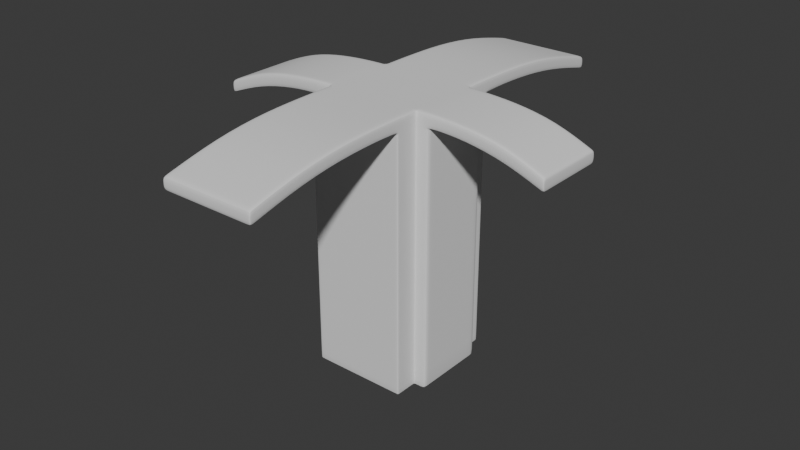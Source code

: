 # Source: Building3.blend  (saved by Blender 5.0.118; exported with 4.5.12 LTS)
import bpy
from mathutils import Matrix  # noqa: F401  (used for matrix-valued properties, if any)

bpy.ops.wm.read_factory_settings(use_empty=True)
scene = bpy.context.scene
scene.name = 'Scene'

# ---- collections
col_collection = bpy.data.collections.new('Collection'); scene.collection.children.link(col_collection)

# ---- node groups
ng_smooth_by_angle = bpy.data.node_groups.new('Smooth by Angle', 'GeometryNodeTree')
_s = ng_smooth_by_angle.interface.new_socket(name='Mesh', in_out='OUTPUT', socket_type='NodeSocketGeometry')
_s = ng_smooth_by_angle.interface.new_socket(name='Mesh', in_out='INPUT', socket_type='NodeSocketGeometry')
_s = ng_smooth_by_angle.interface.new_socket(name='Angle', in_out='INPUT', socket_type='NodeSocketFloat')
_s.subtype = 'ANGLE'
_s.default_value = 0.5236
_s.min_value = 0.0
_s.max_value = 3.142
_s.description = 'Maximum face angle for smooth edges'
_s = ng_smooth_by_angle.interface.new_socket(name='Ignore Sharpness', in_out='INPUT', socket_type='NodeSocketBool')
_s.force_non_field = True
ng_smooth_by_angle.is_modifier = True
_N = ng_smooth_by_angle.nodes; _L = ng_smooth_by_angle.links
n0 = _N.new('GeometryNodeSetShadeSmooth'); n0.name = 'Set Shade Smooth'; n0.location = (120, -80)
n0.domain = 'EDGE'
n1 = _N.new('GeometryNodeSetShadeSmooth'); n1.name = 'Set Shade Smooth.001'; n1.location = (300, -80)
n2 = _N.new('NodeGroupOutput'); n2.name = 'Group Output'; n2.location = (480, -80)
n3 = _N.new('GeometryNodeInputMeshEdgeAngle'); n3.name = 'Edge Angle'; n3.location = (-440, -240)
n4 = _N.new('NodeGroupInput'); n4.name = 'Group Input'; n4.location = (-80, -80)
n5 = _N.new('GeometryNodeInputEdgeSmooth'); n5.name = 'Is Edge Smooth'; n5.location = (-260, -120)
n6 = _N.new('GeometryNodeInputShadeSmooth'); n6.name = 'Is Shade Smooth'; n6.location = (-440, -397)
n7 = _N.new('FunctionNodeCompare'); n7.name = 'Compare'; n7.location = (-260, -260)
n7.operation = 'LESS_EQUAL'
n7.inputs[6].default_value = (0.0, 0.0, 0.0, 0.0)
n7.inputs[7].default_value = (0.0, 0.0, 0.0, 0.0)
n8 = _N.new('FunctionNodeBooleanMath'); n8.name = 'Boolean Math.001'; n8.location = (-80, -260)
n9 = _N.new('NodeGroupInput'); n9.name = 'Group Input.001'; n9.location = (-440, -329)
n10 = _N.new('NodeGroupInput'); n10.name = 'Group Input.002'; n10.location = (-259, -189)
n11 = _N.new('FunctionNodeBooleanMath'); n11.name = 'Boolean Math'; n11.location = (-80, -149)
n11.operation = 'OR'
n12 = _N.new('FunctionNodeBooleanMath'); n12.name = 'Boolean Math.002'; n12.location = (-260, -380)
n12.operation = 'OR'
n13 = _N.new('NodeGroupInput'); n13.name = 'Group Input.003'; n13.location = (-440, -460)
_L.new(n3.outputs[0], n7.inputs[0])
_L.new(n1.outputs[0], n2.inputs[0])
_L.new(n9.outputs[1], n7.inputs[1])
_L.new(n7.outputs[0], n8.inputs[0])
_L.new(n4.outputs[0], n0.inputs[0])
_L.new(n0.outputs[0], n1.inputs[0])
_L.new(n8.outputs[0], n0.inputs[2])
_L.new(n10.outputs[2], n11.inputs[1])
_L.new(n5.outputs[0], n11.inputs[0])
_L.new(n11.outputs[0], n0.inputs[1])
_L.new(n13.outputs[2], n12.inputs[1])
_L.new(n6.outputs[0], n12.inputs[0])
_L.new(n12.outputs[0], n8.inputs[1])
n2.is_active_output = True

# ---- world
world_world = bpy.data.worlds.new('World'); scene.world = world_world
world_world.use_nodes = True; world_world.node_tree.nodes.clear()
_N = world_world.node_tree.nodes; _L = world_world.node_tree.links
n0 = _N.new('ShaderNodeOutputWorld'); n0.name = 'World Output'; n0.location = (200, 100)
n1 = _N.new('ShaderNodeBackground'); n1.name = 'Background'; n1.location = (-200, 100)
n1.inputs[0].default_value = (0.05088, 0.05088, 0.05088, 1.0)
_L.new(n1.outputs[0], n0.inputs[0])
n0.is_active_output = True
world_world.color = (0.05088, 0.05088, 0.05088)
world_world.sun_shadow_jitter_overblur = 0.0

# ---- meshes
me_cube = bpy.data.meshes.new('Cube')
me_cube.from_pydata([(-3.174, 3.994, 3.581), (-3.174, 3.994, 4.405), (-3.174, 14.88, 2.184), (-3.174, 14.88, 3.008), (-3.174, 11.25, 3.113), (-3.174, 7.623, 3.543), (-3.174, 7.623, 4.367), (-3.174, 11.25, 3.937), (-3.174, 2.453, 3.581), (-3.174, 2.453, 4.405), (-11.53, 2.453, 2.772), (-11.53, 2.453, 1.948), (-9.077, 2.453, 3.832), (-9.077, 2.453, 2.932), (-6.401, 2.453, 4.289), (-6.401, 2.453, 3.464), (-4.039, 2.453, 4.405), (-4.039, 2.453, 3.581), (-3.174, 3.994, -13.52), (-3.174, 2.453, -13.52), (-4.039, 2.453, -13.52), (-3.174, 0.0, 4.405), (-11.53, 0.0, 1.948), (-11.53, 0.0, 2.772), (-9.077, 0.0, 2.932), (-9.077, 0.0, 3.832), (-6.401, 0.0, 3.464), (-6.401, 0.0, 4.289), (-4.039, 0.0, 3.581), (-4.039, 0.0, 4.405), (-3.174, 0.0, -13.52), (-4.039, 0.0, -13.52), (0.0, 14.88, 2.184), (0.0, 14.88, 3.008), (0.0, 3.994, 3.581), (0.0, 3.994, 4.405), (0.0, 11.25, 3.937), (0.0, 7.623, 4.367), (0.0, 11.25, 3.113), (0.0, 7.623, 3.543), (0.0, 2.453, 4.405), (0.0, 3.994, -13.52), (0.0, 2.453, -13.52), (0.0, 0.0, -13.52), (0.0, 0.0, 4.405), (-3.174, 14.72, 3.05), (-3.174, 14.72, 2.226), (0.0, 14.72, 3.05), (0.0, 14.72, 2.226), (-3.066, 14.88, 2.184), (-3.066, 3.994, 4.405), (-3.066, 11.25, 3.113), (-3.066, 7.623, 3.543), (-3.066, 2.453, 4.405), (-3.066, 0.0, -13.52), (-3.066, 14.88, 3.008), (-3.066, 3.994, 3.581), (-3.066, 11.25, 3.937), (-3.066, 7.623, 4.367), (-3.066, 3.994, -13.52), (-3.066, 2.453, -13.52), (-3.066, 0.0, 4.405), (-3.066, 14.72, 2.226), (-3.066, 14.72, 3.05), (-3.174, 2.282, 4.405), (-11.53, 2.282, 2.772), (-9.077, 2.282, 3.832), (-6.401, 2.282, 4.289), (-4.039, 2.282, 4.405), (-3.174, 2.282, -13.52), (-11.53, 2.282, 1.948), (-9.077, 2.282, 2.932), (-6.401, 2.282, 3.464), (-4.039, 2.282, 3.581), (-4.039, 2.282, -13.52), (0.0, 2.282, -13.52), (0.0, 2.282, 4.405), (-3.066, 2.282, -13.52), (-3.066, 2.282, 4.405), (-11.43, 2.453, 2.806), (-11.43, 2.453, 1.979), (-11.43, 0.0, 2.806), (-11.43, 0.0, 1.979), (-11.43, 2.282, 2.806), (-11.43, 2.282, 1.979), (-3.174, 2.623, 3.581), (-3.174, 2.623, 4.405), (-3.174, 2.623, -13.52), (0.0, 2.623, -13.52), (0.0, 2.623, 4.405), (-3.066, 2.623, -13.52), (-3.066, 2.623, 4.405), (-3.302, 2.453, 3.581), (-3.302, 2.453, 4.405), (-3.302, 2.453, -13.52), (-3.302, 0.0, -13.52), (-3.302, 0.0, 4.405), (-3.302, 2.282, 4.405), (-3.302, 2.282, -13.52), (-4.039, 2.453, 3.368), (-3.174, 2.453, 3.368), (-3.174, 3.994, 3.368), (-4.039, 0.0, 3.368), (0.0, 3.994, 3.368), (-3.066, 3.994, 3.368), (-4.039, 2.282, 3.368), (-3.174, 2.623, 3.368), (-3.302, 2.453, 3.368), (-3.174, 3.825, 4.405), (-3.174, 3.825, 3.581), (-3.174, 3.825, -13.52), (0.0, 3.825, -13.52), (0.0, 3.825, 4.405), (-3.066, 3.825, -13.52), (-3.066, 3.825, 4.405), (-3.174, 3.825, 3.368), (-3.174, 3.994, 3.493), (-4.039, 2.453, 3.493), (-3.174, 2.453, 3.493), (-4.039, 0.0, 3.493), (0.0, 3.994, 3.493), (-3.066, 3.994, 3.493), (-4.039, 2.282, 3.493), (-3.174, 2.623, 3.493), (-3.302, 2.453, 3.493), (-3.174, 3.825, 3.493), (-4.039, 2.453, -13.32), (-3.174, 2.453, -13.32), (-4.039, 0.0, -13.32), (0.0, 3.994, -13.32), (-3.066, 3.994, -13.32), (-4.039, 2.282, -13.32), (-3.174, 2.623, -13.32), (-3.302, 2.453, -13.32), (-3.174, 3.994, -13.32), (-3.174, 3.825, -13.32)], [], [(46, 45, 3, 2), (86, 85, 8, 9), (58, 6, 1, 50), (63, 45, 7, 57), (57, 7, 6, 58), (0, 1, 6, 5), (5, 6, 7, 4), (91, 86, 9, 53), (80, 79, 12, 13), (84, 80, 13, 71), (72, 15, 17, 73), (71, 13, 15, 72), (13, 12, 14, 15), (15, 14, 16, 17), (92, 17, 16, 93), (131, 126, 20, 74), (98, 74, 20, 94), (133, 127, 19, 94), (135, 134, 18, 110), (67, 27, 29, 68), (66, 25, 27, 67), (83, 81, 25, 66), (70, 22, 23, 65), (78, 64, 21, 61), (97, 68, 29, 96), (77, 75, 43, 54), (90, 88, 42, 60), (51, 38, 39, 52), (52, 39, 34, 56), (130, 129, 41, 59), (49, 55, 33, 32), (62, 48, 38, 51), (49, 32, 48, 62), (55, 3, 45, 63), (4, 7, 45, 46), (33, 55, 63, 47), (2, 49, 62, 46), (46, 62, 51, 4), (2, 3, 55, 49), (134, 130, 59, 18), (5, 52, 56, 0), (4, 51, 52, 5), (87, 90, 60, 19), (69, 77, 54, 30), (76, 78, 61, 44), (89, 91, 53, 40), (36, 57, 58, 37), (47, 63, 57, 36), (37, 58, 50, 35), (40, 53, 78, 76), (19, 60, 77, 69), (60, 42, 75, 77), (93, 16, 68, 97), (53, 9, 64, 78), (11, 70, 65, 10), (79, 83, 66, 12), (12, 66, 67, 14), (14, 67, 68, 16), (95, 31, 74, 98), (128, 131, 74, 31), (24, 71, 72, 26), (26, 72, 73, 28), (82, 84, 71, 24), (22, 70, 84, 82), (10, 65, 83, 79), (65, 23, 81, 83), (70, 11, 80, 84), (11, 10, 79, 80), (112, 114, 91, 89), (110, 113, 90, 87), (113, 111, 88, 90), (127, 132, 87, 19), (114, 108, 86, 91), (108, 109, 85, 86), (30, 95, 98, 69), (9, 93, 97, 64), (64, 97, 96, 21), (126, 133, 94, 20), (69, 98, 94, 19), (8, 92, 93, 9), (117, 124, 107, 99), (118, 123, 106, 100), (119, 122, 105, 102), (116, 121, 104, 101), (121, 120, 103, 104), (125, 116, 101, 115), (124, 118, 100, 107), (122, 117, 99, 105), (123, 125, 115, 106), (1, 0, 109, 108), (50, 1, 108, 114), (59, 41, 111, 113), (18, 59, 113, 110), (35, 50, 114, 112), (132, 135, 110, 87), (85, 109, 125, 123), (73, 17, 117, 122), (92, 8, 118, 124), (109, 0, 116, 125), (56, 34, 120, 121), (0, 56, 121, 116), (28, 73, 122, 119), (8, 85, 123, 118), (17, 92, 124, 117), (106, 115, 135, 132), (99, 107, 133, 126), (100, 106, 132, 127), (102, 105, 131, 128), (101, 104, 130, 134), (104, 103, 129, 130), (115, 101, 134, 135), (107, 100, 127, 133), (105, 99, 126, 131)])
me_cube.polygons.foreach_set('use_smooth', [True] * 113)
_uv = me_cube.uv_layers.new(name='UVMap')
_uv.uv.foreach_set('vector', [0.375, 0.2463, 0.625, 0.2463, 0.625, 0.25, 0.375, 0.25, 0.625, 0.0, 0.375, 0.0, 0.375, 0.0, 0.625, 0.0, 0.871, 0.6667, 0.875, 0.6667, 0.875, 0.75, 0.871, 0.75, 0.871, 0.5037, 0.875, 0.5037, 0.875, 0.5833, 0.871, 0.5833, 0.871, 0.5833, 0.875, 0.5833, 0.875, 0.6667, 0.871, 0.6667, 0.375, 0.0, 0.625, 0.0, 0.625, 0.08333, 0.375, 0.08333, 0.375, 0.08333, 0.625, 0.08333, 0.625, 0.1667, 0.375, 0.1667, 0.871, 0.75, 0.875, 0.75, 0.875, 0.75, 0.871, 0.75, 0.375, 0.75, 0.625, 0.75, 0.625, 0.75, 0.375, 0.75, 0.375, 0.75, 0.375, 0.75, 0.375, 0.75, 0.375, 0.75, 0.375, 0.75, 0.375, 0.75, 0.375, 0.75, 0.375, 0.75, 0.375, 0.75, 0.375, 0.75, 0.375, 0.75, 0.375, 0.75, 0.375, 0.75, 0.625, 0.75, 0.625, 0.75, 0.375, 0.75, 0.375, 0.75, 0.625, 0.75, 0.625, 0.75, 0.375, 0.75, 0.0, 0.0, 0.0, 0.0, 0.0, 0.0, 0.0, 0.0, 0.375, 0.75, 0.375, 0.75, 0.375, 0.75, 0.375, 0.75, 0.0, 0.0, 0.0, 0.0, 0.0, 0.0, 0.0, 0.0, 0.0, 0.0, 0.0, 0.0, 0.0, 0.0, 0.0, 0.0, 0.375, 0.0, 0.375, 0.0, 0.375, 0.0, 0.375, 0.0, 0.625, 0.75, 0.625, 0.75, 0.625, 0.75, 0.625, 0.75, 0.625, 0.75, 0.625, 0.75, 0.625, 0.75, 0.625, 0.75, 0.625, 0.75, 0.625, 0.75, 0.625, 0.75, 0.625, 0.75, 0.375, 0.75, 0.375, 0.75, 0.625, 0.75, 0.625, 0.75, 0.871, 0.75, 0.875, 0.75, 0.875, 0.75, 0.871, 0.75, 0.0, 0.0, 0.0, 0.0, 0.0, 0.0, 0.0, 0.0, 0.129, 0.75, 0.2427, 0.75, 0.2427, 0.75, 0.129, 0.75, 0.129, 0.75, 0.2427, 0.75, 0.2427, 0.75, 0.129, 0.75, 0.129, 0.5833, 0.2427, 0.5833, 0.2427, 0.6667, 0.129, 0.6667, 0.129, 0.6667, 0.2427, 0.6667, 0.2427, 0.75, 0.129, 0.75, 0.129, 0.75, 0.2427, 0.75, 0.2427, 0.75, 0.129, 0.75, 0.375, 0.254, 0.625, 0.254, 0.625, 0.3677, 0.375, 0.3677, 0.129, 0.5037, 0.2427, 0.5037, 0.2427, 0.5833, 0.129, 0.5833, 0.129, 0.5, 0.2427, 0.5, 0.2427, 0.5037, 0.129, 0.5037, 0.871, 0.5, 0.875, 0.5, 0.875, 0.5037, 0.871, 0.5037, 0.375, 0.1667, 0.625, 0.1667, 0.625, 0.2463, 0.375, 0.2463, 0.7573, 0.5, 0.871, 0.5, 0.871, 0.5037, 0.7573, 0.5037, 0.125, 0.5, 0.129, 0.5, 0.129, 0.5037, 0.125, 0.5037, 0.125, 0.5037, 0.129, 0.5037, 0.129, 0.5833, 0.125, 0.5833, 0.375, 0.25, 0.625, 0.25, 0.625, 0.254, 0.375, 0.254, 0.125, 0.75, 0.129, 0.75, 0.129, 0.75, 0.125, 0.75, 0.125, 0.6667, 0.129, 0.6667, 0.129, 0.75, 0.125, 0.75, 0.125, 0.5833, 0.129, 0.5833, 0.129, 0.6667, 0.125, 0.6667, 0.125, 0.75, 0.129, 0.75, 0.129, 0.75, 0.125, 0.75, 0.125, 0.75, 0.129, 0.75, 0.129, 0.75, 0.125, 0.75, 0.7573, 0.75, 0.871, 0.75, 0.871, 0.75, 0.7573, 0.75, 0.7573, 0.75, 0.871, 0.75, 0.871, 0.75, 0.7573, 0.75, 0.7573, 0.5833, 0.871, 0.5833, 0.871, 0.6667, 0.7573, 0.6667, 0.7573, 0.5037, 0.871, 0.5037, 0.871, 0.5833, 0.7573, 0.5833, 0.7573, 0.6667, 0.871, 0.6667, 0.871, 0.75, 0.7573, 0.75, 0.7573, 0.75, 0.871, 0.75, 0.871, 0.75, 0.7573, 0.75, 0.125, 0.75, 0.129, 0.75, 0.129, 0.75, 0.125, 0.75, 0.129, 0.75, 0.2427, 0.75, 0.2427, 0.75, 0.129, 0.75, 0.0, 0.0, 0.0, 0.0, 0.0, 0.0, 0.0, 0.0, 0.871, 0.75, 0.875, 0.75, 0.875, 0.75, 0.871, 0.75, 0.375, 0.75, 0.375, 0.75, 0.625, 0.75, 0.625, 0.75, 0.625, 0.75, 0.625, 0.75, 0.625, 0.75, 0.625, 0.75, 0.625, 0.75, 0.625, 0.75, 0.625, 0.75, 0.625, 0.75, 0.625, 0.75, 0.625, 0.75, 0.625, 0.75, 0.625, 0.75, 0.0, 0.0, 0.0, 0.0, 0.0, 0.0, 0.0, 0.0, 0.375, 0.75, 0.375, 0.75, 0.375, 0.75, 0.375, 0.75, 0.375, 0.75, 0.375, 0.75, 0.375, 0.75, 0.375, 0.75, 0.375, 0.75, 0.375, 0.75, 0.375, 0.75, 0.375, 0.75, 0.375, 0.75, 0.375, 0.75, 0.375, 0.75, 0.375, 0.75, 0.375, 0.75, 0.375, 0.75, 0.375, 0.75, 0.375, 0.75, 0.625, 0.75, 0.625, 0.75, 0.625, 0.75, 0.625, 0.75, 0.625, 0.75, 0.625, 0.75, 0.625, 0.75, 0.625, 0.75, 0.375, 0.75, 0.375, 0.75, 0.375, 0.75, 0.375, 0.75, 0.375, 0.75, 0.625, 0.75, 0.625, 0.75, 0.375, 0.75, 0.7573, 0.75, 0.871, 0.75, 0.871, 0.75, 0.7573, 0.75, 0.125, 0.75, 0.129, 0.75, 0.129, 0.75, 0.125, 0.75, 0.129, 0.75, 0.2427, 0.75, 0.2427, 0.75, 0.129, 0.75, 0.375, 0.0, 0.375, 0.0, 0.375, 0.0, 0.375, 0.0, 0.871, 0.75, 0.875, 0.75, 0.875, 0.75, 0.871, 0.75, 0.625, 0.0, 0.375, 0.0, 0.375, 0.0, 0.625, 0.0, 0.0, 0.0, 0.0, 0.0, 0.0, 0.0, 0.0, 0.0, 0.0, 0.0, 0.0, 0.0, 0.0, 0.0, 0.0, 0.0, 0.0, 0.0, 0.0, 0.0, 0.0, 0.0, 0.0, 0.0, 0.0, 0.0, 0.0, 0.0, 0.0, 0.0, 0.0, 0.0, 0.0, 0.0, 0.0, 0.0, 0.0, 0.0, 0.0, 0.0, 0.0, 0.0, 0.0, 0.0, 0.0, 0.0, 0.0, 0.0, 0.0, 0.0, 0.0, 0.0, 0.0, 0.0, 0.0, 0.0, 0.375, 0.0, 0.375, 0.0, 0.375, 0.0, 0.375, 0.0, 0.375, 0.75, 0.375, 0.75, 0.375, 0.75, 0.375, 0.75, 0.125, 0.75, 0.129, 0.75, 0.129, 0.75, 0.125, 0.75, 0.129, 0.75, 0.2427, 0.75, 0.2427, 0.75, 0.129, 0.75, 0.375, 0.0, 0.375, 0.0, 0.375, 0.0, 0.375, 0.0, 0.0, 0.0, 0.0, 0.0, 0.0, 0.0, 0.0, 0.0, 0.375, 0.75, 0.375, 0.75, 0.375, 0.75, 0.375, 0.75, 0.375, 0.0, 0.375, 0.0, 0.375, 0.0, 0.375, 0.0, 0.625, 0.0, 0.375, 0.0, 0.375, 0.0, 0.625, 0.0, 0.871, 0.75, 0.875, 0.75, 0.875, 0.75, 0.871, 0.75, 0.129, 0.75, 0.2427, 0.75, 0.2427, 0.75, 0.129, 0.75, 0.125, 0.75, 0.129, 0.75, 0.129, 0.75, 0.125, 0.75, 0.7573, 0.75, 0.871, 0.75, 0.871, 0.75, 0.7573, 0.75, 0.375, 0.0, 0.375, 0.0, 0.375, 0.0, 0.375, 0.0, 0.375, 0.0, 0.375, 0.0, 0.375, 0.0, 0.375, 0.0, 0.375, 0.75, 0.375, 0.75, 0.375, 0.75, 0.375, 0.75, 0.0, 0.0, 0.0, 0.0, 0.0, 0.0, 0.0, 0.0, 0.375, 0.0, 0.375, 0.0, 0.375, 0.0, 0.375, 0.0, 0.129, 0.75, 0.2427, 0.75, 0.2427, 0.75, 0.129, 0.75, 0.125, 0.75, 0.129, 0.75, 0.129, 0.75, 0.125, 0.75, 0.375, 0.75, 0.375, 0.75, 0.375, 0.75, 0.375, 0.75, 0.375, 0.0, 0.375, 0.0, 0.375, 0.0, 0.375, 0.0, 0.0, 0.0, 0.0, 0.0, 0.0, 0.0, 0.0, 0.0, 0.375, 0.0, 0.375, 0.0, 0.375, 0.0, 0.375, 0.0, 0.0, 0.0, 0.0, 0.0, 0.0, 0.0, 0.0, 0.0, 0.375, 0.0, 0.375, 0.0, 0.375, 0.0, 0.375, 0.0, 0.375, 0.75, 0.375, 0.75, 0.375, 0.75, 0.375, 0.75, 0.125, 0.75, 0.129, 0.75, 0.129, 0.75, 0.125, 0.75, 0.129, 0.75, 0.2427, 0.75, 0.2427, 0.75, 0.129, 0.75, 0.375, 0.0, 0.375, 0.0, 0.375, 0.0, 0.375, 0.0, 0.0, 0.0, 0.0, 0.0, 0.0, 0.0, 0.0, 0.0, 0.375, 0.75, 0.375, 0.75, 0.375, 0.75, 0.375, 0.75])
me_cube.update()

# ---- objects
ob_cube = bpy.data.objects.new('Cube', me_cube)

# ---- transforms, parenting, visibility, modifiers, constraints
ob_cube.location = (-0.116, -8.883, -0.8764)
_m = ob_cube.modifiers.new('Mirror', 'MIRROR')
_m.use_axis = (False, True, False)
_m.use_clip = True
_m = ob_cube.modifiers.new('Mirror.001', 'MIRROR')
_m.use_clip = True
_m = ob_cube.modifiers.new('Subdivision', 'SUBSURF')
_m.levels = 2
_m = ob_cube.modifiers.new('Smooth by Angle', 'NODES')
_m.node_group = ng_smooth_by_angle
_m.use_pin_to_last = True
_m.show_group_selector = False

# ---- collection membership
col_collection.objects.link(ob_cube)

# ---- scene / render settings (as saved in the file)
scene.frame_start = 1; scene.frame_end = 250; scene.frame_set(1)
scene.render.engine = 'BLENDER_EEVEE_NEXT'
scene.render.bake_bias = 0.0
scene.render.bake_samples = 0
scene.cycles.sampling_pattern = 'TABULATED_SOBOL'
scene.eevee.use_volume_custom_range = False
bpy.context.view_layer.update()

# ---- added for rendering (the .blend has no active camera and no usable light): camera, sun
cam_auto = bpy.data.cameras.new('AutoCamera')
cam_auto.lens = 50.0
cam_auto.sensor_width = 36.0
cam_auto.clip_end = 1000.0
ob_auto_camera = bpy.data.objects.new('AutoCamera', cam_auto)
scene.collection.objects.link(ob_auto_camera)
ob_auto_camera.location = (38.4549, -55.1678, 25.4218)
ob_auto_camera.rotation_euler = (1.09748, -7.21219e-08, 0.694738)
scene.camera = ob_auto_camera
light_auto_sun = bpy.data.lights.new('AutoSun', 'SUN')
light_auto_sun.energy = 3.0
light_auto_sun.angle = 0.0523599
ob_auto_sun = bpy.data.objects.new('AutoSun', light_auto_sun)
scene.collection.objects.link(ob_auto_sun)
ob_auto_sun.rotation_euler = (0.872665, 0.174533, 0.523599)
bpy.context.view_layer.update()
